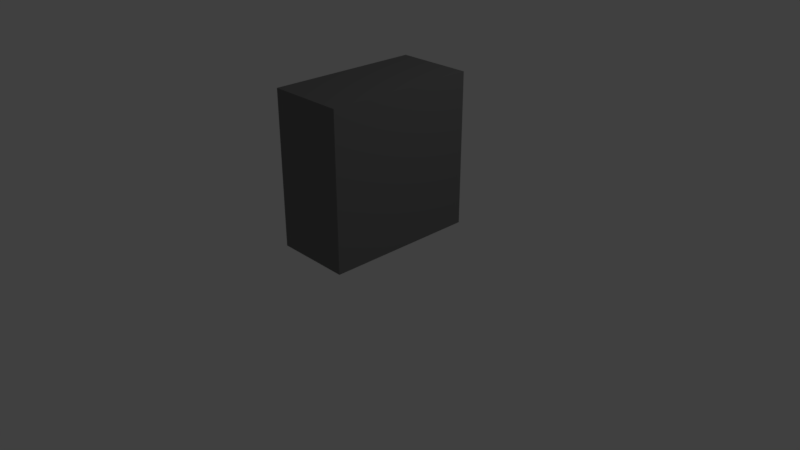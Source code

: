 # Source: wall-bog.blend  (saved by Blender 2.78.0; exported with 4.5.12 LTS)
import bpy
from mathutils import Matrix  # noqa: F401  (used for matrix-valued properties, if any)

bpy.ops.wm.read_factory_settings(use_empty=True)
scene = bpy.context.scene
scene.name = 'Scene'

# ---- collections
col_collection_1 = bpy.data.collections.new('Collection 1'); scene.collection.children.link(col_collection_1)

# ---- materials (node trees are filled in below, after node groups)
mat_material_001 = bpy.data.materials.new('Material.001')
mat_material_001.alpha_threshold = 0.0
mat_material_001.use_transparent_shadow = False
mat_material_001.roughness = 0.5

# ---- material node trees
mat_material_001.use_nodes = True; mat_material_001.node_tree.nodes.clear()
_N = mat_material_001.node_tree.nodes; _L = mat_material_001.node_tree.links
n0 = _N.new('ShaderNodeOutputMaterial'); n0.name = 'Material Output'; n0.location = (300, 300)
n1 = _N.new('ShaderNodeBsdfDiffuse'); n1.name = 'Diffuse BSDF'; n1.location = (10, 300)
n1.inputs[0].default_value = (0.1845, 0.1845, 0.1845, 1.0)
_L.new(n1.outputs[0], n0.inputs[0])
n0.is_active_output = True

# ---- world
world_world = bpy.data.worlds.new('World'); scene.world = world_world
world_world.color = (0.05088, 0.05088, 0.05088)
world_world.use_sun_shadow = False
world_world.sun_shadow_jitter_overblur = 0.0
world_world.cycles.sampling_method = 'MANUAL'

# ---- cameras
cam_camera = bpy.data.cameras.new('Camera')
cam_camera.clip_end = 100.0
cam_camera.lens = 35.0
cam_camera.sensor_width = 32.0
cam_camera.sensor_height = 18.0
cam_camera.ortho_scale = 7.314
cam_camera.dof.focus_distance = 0.0
cam_camera.dof.aperture_fstop = 128.0

# ---- lights
light_lamp = bpy.data.lights.new('Lamp', 'POINT')
light_lamp.transmission_factor = 0.0
light_lamp.cutoff_distance = 30.0
light_lamp.energy = 100.0
light_lamp.shadow_buffer_clip_start = 1.001
light_lamp.shadow_soft_size = 0.1
light_lamp.shadow_maximum_resolution = 0.006
light_lamp.use_absolute_resolution = True

# ---- meshes
me_cube = bpy.data.meshes.new('Cube')
me_cube.from_pydata([(0.0, 0.0, 0.0), (0.0, -1.0, 0.0), (-0.2791, -1.0, 0.0), (-0.2791, 2.086e-07, 0.0), (2.384e-07, -2.384e-07, 1.0), (-3.576e-07, -1.0, 1.0), (-0.2791, -1.0, 1.0), (-0.2791, 8.941e-08, 1.0)], [], [(0, 1, 2, 3), (4, 7, 6, 5), (0, 4, 5, 1), (1, 5, 6, 2), (2, 6, 7, 3), (4, 0, 3, 7)])
me_cube.materials.append(mat_material_001)
me_cube.use_remesh_preserve_volume = False
me_cube.use_remesh_preserve_attributes = False
me_cube.use_mirror_vertex_groups = False
me_cube.update()

# ---- objects
ob_cube = bpy.data.objects.new('Cube', me_cube)
ob_lamp = bpy.data.objects.new('Lamp', light_lamp)
ob_camera = bpy.data.objects.new('Camera', cam_camera)

# ---- transforms, parenting, visibility, modifiers, constraints
ob_cube.location = (0.15, 0.5, 0.0)
ob_cube.scale = (3.583, 2.0, 2.0)
ob_cube.lock_rotations_4d = False
ob_cube.empty_display_type = 'ARROWS'
ob_cube.lineart.crease_threshold = 0.0
ob_lamp.location = (4.0, 1.0, 6.0)
ob_lamp.rotation_euler = (0.6503, 0.05522, 1.866)
ob_lamp.lock_rotations_4d = False
ob_lamp.empty_display_type = 'ARROWS'
ob_lamp.color = (0.0, 0.0, 0.0, 0.0)
ob_lamp.lineart.crease_threshold = 0.0
ob_camera.location = (7.0, -7.0, 5.0)
ob_camera.rotation_euler = (1.109, 0.0, 0.8149)
ob_camera.lock_rotations_4d = False
ob_camera.empty_display_type = 'ARROWS'
ob_camera.color = (0.0, 0.0, 0.0, 0.0)
ob_camera.display_type = 'WIRE'
ob_camera.lineart.crease_threshold = 0.0

# ---- collection membership
col_collection_1.objects.link(ob_cube)
col_collection_1.objects.link(ob_lamp)
col_collection_1.objects.link(ob_camera)

# ---- scene / render settings (as saved in the file)
scene.camera = ob_camera
scene.frame_start = 1; scene.frame_end = 250; scene.frame_set(1)
scene.render.engine = 'BLENDER_EEVEE_NEXT'
scene.render.resolution_percentage = 50
scene.render.dither_intensity = 0.0
scene.cycles.use_denoising = False
scene.cycles.samples = 128
scene.cycles.sampling_pattern = 'TABULATED_SOBOL'
scene.cycles.light_sampling_threshold = 0.0
scene.cycles.use_adaptive_sampling = False
scene.cycles.use_light_tree = False
scene.cycles.blur_glossy = 0.0
scene.cycles.sample_clamp_indirect = 0.0
scene.view_settings.view_transform = 'Standard'
bpy.context.view_layer.update()
